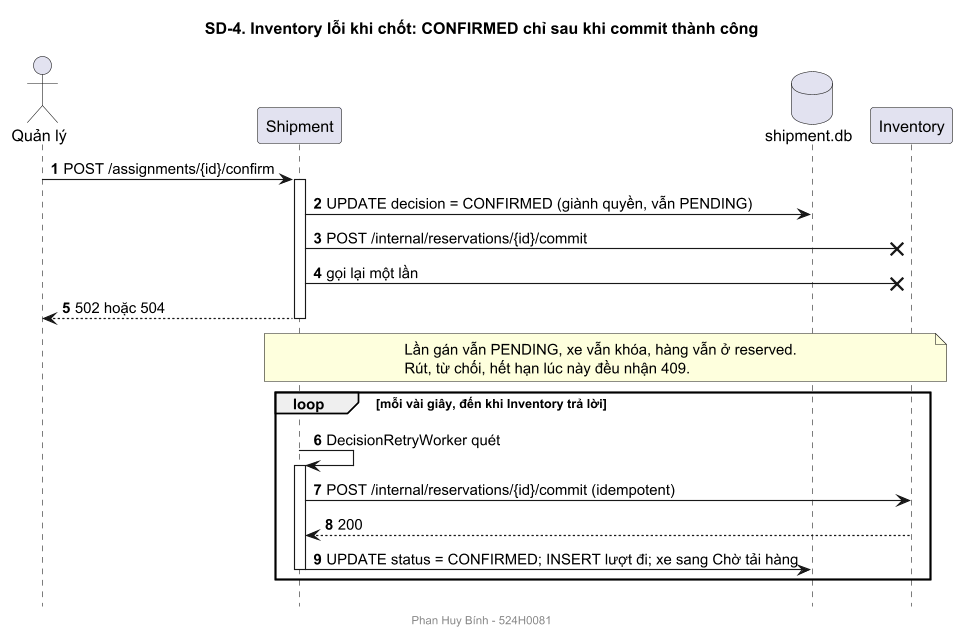

The diagram above was rendered by PlantUML. Its source (embedded in the PNG):
@startuml sequence-04-inventory-down
!pragma layout smetana
skinparamlocked dpi 110
footer Phan Huy Bính - 524H0081
title SD-4. Inventory lỗi khi chốt: CONFIRMED chỉ sau khi commit thành công
autonumber
skinparam shadowing false
hide footbox
skinparam sequenceMessageAlign left
actor "Quản lý" as QL
participant "Shipment" as SH
database "shipment.db" as DB
participant "Inventory" as INV

QL -> SH : POST /assignments/{id}/confirm
activate SH
SH -> DB : UPDATE decision = CONFIRMED (giành quyền, vẫn PENDING)
SH ->x INV : POST /internal/reservations/{id}/commit
SH ->x INV : gọi lại một lần
SH --> QL : 502 hoặc 504
deactivate SH
note over SH, INV : Lần gán vẫn PENDING, xe vẫn khóa, hàng vẫn ở reserved.\nRút, từ chối, hết hạn lúc này đều nhận 409.
loop mỗi vài giây, đến khi Inventory trả lời
  SH -> SH : DecisionRetryWorker quét
  activate SH
  SH -> INV : POST /internal/reservations/{id}/commit (idempotent)
  INV --> SH : 200
  SH -> DB : UPDATE status = CONFIRMED; INSERT lượt đi; xe sang Chờ tải hàng
  deactivate SH
end
@enduml